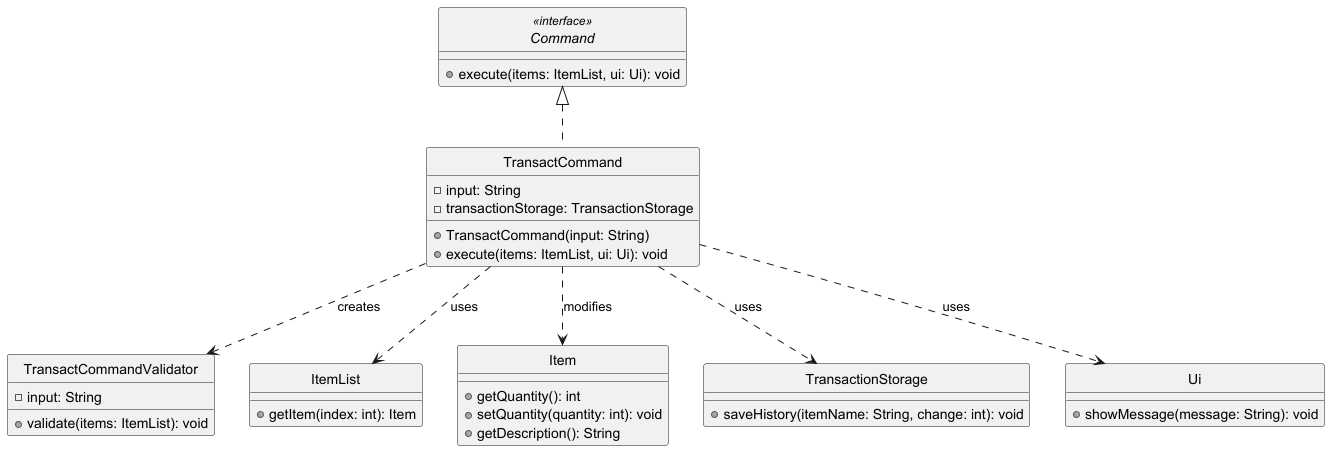

The diagram above was rendered by PlantUML. Its source (embedded in the PNG):
@startuml

skinparam monochrome true
skinparam shadowing false
hide circle

interface Command <<interface>> {
    + execute(items: ItemList, ui: Ui): void
}

class TransactCommand {
    - input: String
    - transactionStorage: TransactionStorage
    + TransactCommand(input: String)
    + execute(items: ItemList, ui: Ui): void
}

class TransactCommandValidator {
    - input: String
    + validate(items: ItemList): void
}

class ItemList {
    + getItem(index: int): Item
}

class Item {
    + getQuantity(): int
    + setQuantity(quantity: int): void
    + getDescription(): String
}

class TransactionStorage {
    + saveHistory(itemName: String, change: int): void
}

class Ui {
    + showMessage(message: String): void
}

Command <|.. TransactCommand

TransactCommand ..> TransactCommandValidator : creates
TransactCommand ..> ItemList : uses
TransactCommand ..> Item : modifies
TransactCommand ..> TransactionStorage : uses
TransactCommand ..> Ui : uses

@enduml